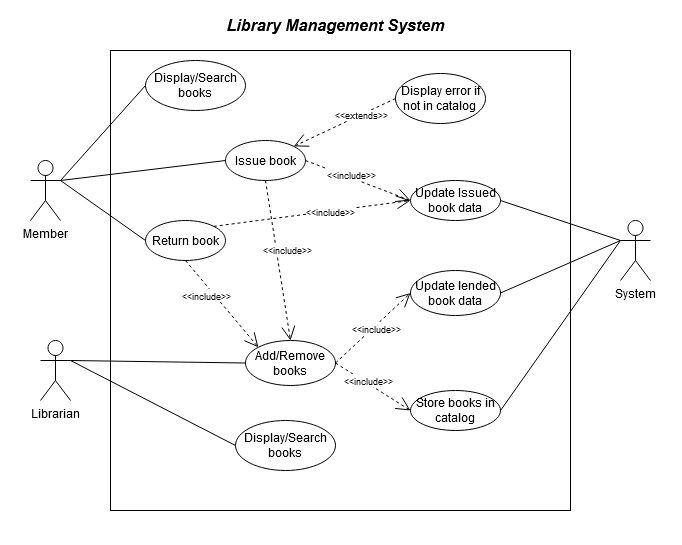

The diagram above was exported from draw.io. Its source (the exported page's mxGraphModel, read from the mxfile embedded in the PNG):
<mxGraphModel dx="1038" dy="585" grid="1" gridSize="10" guides="1" tooltips="1" connect="1" arrows="1" fold="1" page="1" pageScale="1" pageWidth="1169" pageHeight="826" background="#ffffff" math="0" shadow="0">
  <root>
    <mxCell id="0" />
    <mxCell id="1" parent="0" />
    <mxCell id="glMjbdicpxm9SNAEtISa-41" value="" style="whiteSpace=wrap;html=1;aspect=fixed;" parent="1" vertex="1">
      <mxGeometry x="300" y="340" width="460" height="460" as="geometry" />
    </mxCell>
    <mxCell id="glMjbdicpxm9SNAEtISa-42" value="&lt;font face=&quot;Helvetica&quot;&gt;&lt;i&gt;&lt;font style=&quot;font-size: 16px&quot;&gt;&lt;b&gt;Library Management System&lt;/b&gt;&lt;/font&gt;&lt;/i&gt;&lt;/font&gt;" style="text;html=1;strokeColor=none;fillColor=none;align=center;verticalAlign=middle;whiteSpace=wrap;rounded=0;" parent="1" vertex="1">
      <mxGeometry x="397.5" y="290" width="255" height="50" as="geometry" />
    </mxCell>
    <mxCell id="glMjbdicpxm9SNAEtISa-45" value="&lt;div&gt;Librarian&lt;/div&gt;&lt;div&gt;&lt;br&gt;&lt;/div&gt;" style="shape=umlActor;verticalLabelPosition=bottom;verticalAlign=top;html=1;" parent="1" vertex="1">
      <mxGeometry x="230" y="630" width="30" height="60" as="geometry" />
    </mxCell>
    <mxCell id="glMjbdicpxm9SNAEtISa-47" value="&lt;div&gt;Member&lt;/div&gt;" style="shape=umlActor;verticalLabelPosition=bottom;verticalAlign=top;html=1;" parent="1" vertex="1">
      <mxGeometry x="220" y="450" width="30" height="60" as="geometry" />
    </mxCell>
    <mxCell id="glMjbdicpxm9SNAEtISa-57" value="&lt;div&gt;System&lt;/div&gt;" style="shape=umlActor;verticalLabelPosition=bottom;verticalAlign=top;html=1;" parent="1" vertex="1">
      <mxGeometry x="810" y="510" width="30" height="60" as="geometry" />
    </mxCell>
    <mxCell id="Foy3gDNHrETFOu9umCD1-2" value="Issue book" style="ellipse;whiteSpace=wrap;html=1;" parent="1" vertex="1">
      <mxGeometry x="415" y="430" width="80" height="40" as="geometry" />
    </mxCell>
    <mxCell id="Foy3gDNHrETFOu9umCD1-3" value="&lt;div&gt;Return book&lt;/div&gt;" style="ellipse;whiteSpace=wrap;html=1;" parent="1" vertex="1">
      <mxGeometry x="335" y="510" width="80" height="40" as="geometry" />
    </mxCell>
    <mxCell id="Foy3gDNHrETFOu9umCD1-4" value="&lt;div&gt;Display/Search books&lt;/div&gt;" style="ellipse;whiteSpace=wrap;html=1;" parent="1" vertex="1">
      <mxGeometry x="335" y="350" width="100" height="50" as="geometry" />
    </mxCell>
    <mxCell id="Foy3gDNHrETFOu9umCD1-5" value="&lt;div&gt;Add/Remove books&lt;/div&gt;" style="ellipse;whiteSpace=wrap;html=1;" parent="1" vertex="1">
      <mxGeometry x="435" y="630" width="90" height="45" as="geometry" />
    </mxCell>
    <mxCell id="Foy3gDNHrETFOu9umCD1-8" value="Update Issued book data" style="ellipse;whiteSpace=wrap;html=1;" parent="1" vertex="1">
      <mxGeometry x="600" y="470" width="90" height="40" as="geometry" />
    </mxCell>
    <mxCell id="Foy3gDNHrETFOu9umCD1-9" value="&lt;div&gt;Display/Search books&lt;/div&gt;" style="ellipse;whiteSpace=wrap;html=1;" parent="1" vertex="1">
      <mxGeometry x="425" y="710" width="100" height="50" as="geometry" />
    </mxCell>
    <mxCell id="WCKvzekzikmqA7ZvljYD-4" value="" style="endArrow=none;html=1;entryX=0;entryY=0.5;entryDx=0;entryDy=0;exitX=1;exitY=0.3333333333333333;exitDx=0;exitDy=0;exitPerimeter=0;" edge="1" parent="1" source="glMjbdicpxm9SNAEtISa-47" target="Foy3gDNHrETFOu9umCD1-2">
      <mxGeometry width="50" height="50" relative="1" as="geometry">
        <mxPoint x="520" y="580" as="sourcePoint" />
        <mxPoint x="570" y="530" as="targetPoint" />
      </mxGeometry>
    </mxCell>
    <mxCell id="WCKvzekzikmqA7ZvljYD-5" value="" style="endArrow=none;html=1;entryX=0;entryY=0.5;entryDx=0;entryDy=0;exitX=1;exitY=0.3333333333333333;exitDx=0;exitDy=0;exitPerimeter=0;" edge="1" parent="1" source="glMjbdicpxm9SNAEtISa-47" target="Foy3gDNHrETFOu9umCD1-4">
      <mxGeometry width="50" height="50" relative="1" as="geometry">
        <mxPoint x="260" y="410" as="sourcePoint" />
        <mxPoint x="395" y="380" as="targetPoint" />
      </mxGeometry>
    </mxCell>
    <mxCell id="WCKvzekzikmqA7ZvljYD-6" value="" style="endArrow=none;html=1;entryX=0;entryY=0.5;entryDx=0;entryDy=0;" edge="1" parent="1" target="Foy3gDNHrETFOu9umCD1-3">
      <mxGeometry width="50" height="50" relative="1" as="geometry">
        <mxPoint x="250" y="470" as="sourcePoint" />
        <mxPoint x="385" y="445" as="targetPoint" />
      </mxGeometry>
    </mxCell>
    <mxCell id="WCKvzekzikmqA7ZvljYD-7" value="" style="endArrow=none;html=1;entryX=1;entryY=0.5;entryDx=0;entryDy=0;exitX=0;exitY=0.3333333333333333;exitDx=0;exitDy=0;exitPerimeter=0;" edge="1" parent="1" source="glMjbdicpxm9SNAEtISa-57" target="Foy3gDNHrETFOu9umCD1-8">
      <mxGeometry width="50" height="50" relative="1" as="geometry">
        <mxPoint x="260" y="416" as="sourcePoint" />
        <mxPoint x="395" y="510" as="targetPoint" />
      </mxGeometry>
    </mxCell>
    <mxCell id="WCKvzekzikmqA7ZvljYD-12" value="" style="endArrow=none;html=1;entryX=0;entryY=0.5;entryDx=0;entryDy=0;exitX=1;exitY=0.3333333333333333;exitDx=0;exitDy=0;exitPerimeter=0;" edge="1" parent="1" source="glMjbdicpxm9SNAEtISa-45" target="Foy3gDNHrETFOu9umCD1-5">
      <mxGeometry width="50" height="50" relative="1" as="geometry">
        <mxPoint x="270" y="653" as="sourcePoint" />
        <mxPoint x="395" y="590" as="targetPoint" />
      </mxGeometry>
    </mxCell>
    <mxCell id="WCKvzekzikmqA7ZvljYD-13" value="" style="endArrow=none;html=1;entryX=0;entryY=0.5;entryDx=0;entryDy=0;exitX=1;exitY=0.3333333333333333;exitDx=0;exitDy=0;exitPerimeter=0;" edge="1" parent="1" source="glMjbdicpxm9SNAEtISa-45" target="Foy3gDNHrETFOu9umCD1-9">
      <mxGeometry width="50" height="50" relative="1" as="geometry">
        <mxPoint x="260" y="610" as="sourcePoint" />
        <mxPoint x="390" y="657.5" as="targetPoint" />
      </mxGeometry>
    </mxCell>
    <mxCell id="WCKvzekzikmqA7ZvljYD-14" value="&lt;div&gt;Store books in catalog&lt;br&gt;&lt;/div&gt;" style="ellipse;whiteSpace=wrap;html=1;" vertex="1" parent="1">
      <mxGeometry x="600" y="680" width="90" height="40" as="geometry" />
    </mxCell>
    <mxCell id="WCKvzekzikmqA7ZvljYD-15" value="" style="endArrow=none;html=1;entryX=1;entryY=0.5;entryDx=0;entryDy=0;" edge="1" parent="1" target="WCKvzekzikmqA7ZvljYD-14">
      <mxGeometry width="50" height="50" relative="1" as="geometry">
        <mxPoint x="810" y="530" as="sourcePoint" />
        <mxPoint x="675" y="560" as="targetPoint" />
      </mxGeometry>
    </mxCell>
    <mxCell id="WCKvzekzikmqA7ZvljYD-17" value="Use" style="endArrow=open;endSize=12;dashed=1;html=1;exitX=1;exitY=0.5;exitDx=0;exitDy=0;entryX=0;entryY=0.5;entryDx=0;entryDy=0;" edge="1" parent="1" source="Foy3gDNHrETFOu9umCD1-2" target="Foy3gDNHrETFOu9umCD1-8">
      <mxGeometry x="1" y="-465" width="160" relative="1" as="geometry">
        <mxPoint x="500" y="390" as="sourcePoint" />
        <mxPoint x="660" y="390" as="targetPoint" />
        <mxPoint x="551" y="-302" as="offset" />
      </mxGeometry>
    </mxCell>
    <mxCell id="WCKvzekzikmqA7ZvljYD-18" value="&lt;font style=&quot;font-size: 9px&quot;&gt;&amp;lt;&amp;lt;include&amp;gt;&amp;gt;&lt;/font&gt;" style="edgeLabel;html=1;align=center;verticalAlign=middle;resizable=0;points=[];" vertex="1" connectable="0" parent="WCKvzekzikmqA7ZvljYD-17">
      <mxGeometry x="-0.2182" y="-1" relative="1" as="geometry">
        <mxPoint x="5.1399999999999935" y="-2.629999999999999" as="offset" />
      </mxGeometry>
    </mxCell>
    <mxCell id="WCKvzekzikmqA7ZvljYD-24" value="&lt;div&gt;Display error if not in catalog&lt;br&gt;&lt;/div&gt;" style="ellipse;whiteSpace=wrap;html=1;" vertex="1" parent="1">
      <mxGeometry x="585" y="363" width="90" height="50" as="geometry" />
    </mxCell>
    <mxCell id="WCKvzekzikmqA7ZvljYD-25" value="Use" style="endArrow=open;endSize=12;dashed=1;html=1;exitX=0;exitY=0.5;exitDx=0;exitDy=0;entryX=1;entryY=0;entryDx=0;entryDy=0;" edge="1" parent="1" source="WCKvzekzikmqA7ZvljYD-24" target="Foy3gDNHrETFOu9umCD1-2">
      <mxGeometry x="1" y="536" width="160" relative="1" as="geometry">
        <mxPoint x="475" y="380" as="sourcePoint" />
        <mxPoint x="585" y="490" as="targetPoint" />
        <mxPoint x="-182" y="49" as="offset" />
      </mxGeometry>
    </mxCell>
    <mxCell id="WCKvzekzikmqA7ZvljYD-26" value="&lt;div style=&quot;font-size: 9px&quot;&gt;&lt;font style=&quot;font-size: 9px&quot;&gt;&amp;lt;&amp;lt;extends&amp;gt;&amp;gt;&lt;/font&gt;&lt;/div&gt;" style="edgeLabel;html=1;align=center;verticalAlign=middle;resizable=0;points=[];" vertex="1" connectable="0" parent="WCKvzekzikmqA7ZvljYD-25">
      <mxGeometry x="-0.2182" y="-1" relative="1" as="geometry">
        <mxPoint x="6.169999999999991" y="-0.9600000000000009" as="offset" />
      </mxGeometry>
    </mxCell>
    <mxCell id="WCKvzekzikmqA7ZvljYD-27" value="Use" style="endArrow=open;endSize=12;dashed=1;html=1;exitX=1;exitY=0.5;exitDx=0;exitDy=0;entryX=0;entryY=0.5;entryDx=0;entryDy=0;" edge="1" parent="1" source="Foy3gDNHrETFOu9umCD1-5" target="WCKvzekzikmqA7ZvljYD-14">
      <mxGeometry x="-1" y="-445" width="160" relative="1" as="geometry">
        <mxPoint x="480" y="640" as="sourcePoint" />
        <mxPoint x="585" y="670" as="targetPoint" />
        <mxPoint x="-197" y="-468" as="offset" />
      </mxGeometry>
    </mxCell>
    <mxCell id="WCKvzekzikmqA7ZvljYD-28" value="&lt;font style=&quot;font-size: 9px&quot;&gt;&amp;lt;&amp;lt;include&amp;gt;&amp;gt;&lt;/font&gt;" style="edgeLabel;html=1;align=center;verticalAlign=middle;resizable=0;points=[];" vertex="1" connectable="0" parent="WCKvzekzikmqA7ZvljYD-27">
      <mxGeometry x="-0.2182" y="-1" relative="1" as="geometry">
        <mxPoint x="3.9299999999999935" y="-2.7699999999999987" as="offset" />
      </mxGeometry>
    </mxCell>
    <mxCell id="WCKvzekzikmqA7ZvljYD-30" value="Use" style="endArrow=open;endSize=12;dashed=1;html=1;exitX=0.5;exitY=1;exitDx=0;exitDy=0;entryX=0.5;entryY=0;entryDx=0;entryDy=0;" edge="1" parent="1" source="Foy3gDNHrETFOu9umCD1-2" target="Foy3gDNHrETFOu9umCD1-5">
      <mxGeometry x="-1" y="-347" width="160" relative="1" as="geometry">
        <mxPoint x="500" y="450" as="sourcePoint" />
        <mxPoint x="585" y="510" as="targetPoint" />
        <mxPoint x="-13" y="-44" as="offset" />
      </mxGeometry>
    </mxCell>
    <mxCell id="WCKvzekzikmqA7ZvljYD-31" value="&lt;font style=&quot;font-size: 9px&quot;&gt;&amp;lt;&amp;lt;include&amp;gt;&amp;gt;&lt;/font&gt;" style="edgeLabel;html=1;align=center;verticalAlign=middle;resizable=0;points=[];" vertex="1" connectable="0" parent="WCKvzekzikmqA7ZvljYD-30">
      <mxGeometry x="-0.2182" y="-1" relative="1" as="geometry">
        <mxPoint x="12.569999999999993" y="6.16" as="offset" />
      </mxGeometry>
    </mxCell>
    <mxCell id="WCKvzekzikmqA7ZvljYD-34" value="Use" style="endArrow=open;endSize=12;dashed=1;html=1;exitX=0.5;exitY=1;exitDx=0;exitDy=0;entryX=0;entryY=0;entryDx=0;entryDy=0;" edge="1" parent="1" source="Foy3gDNHrETFOu9umCD1-3" target="Foy3gDNHrETFOu9umCD1-5">
      <mxGeometry x="1" y="525" width="160" relative="1" as="geometry">
        <mxPoint x="460" y="470" as="sourcePoint" />
        <mxPoint x="425" y="570" as="targetPoint" />
        <mxPoint x="120" y="391" as="offset" />
      </mxGeometry>
    </mxCell>
    <mxCell id="WCKvzekzikmqA7ZvljYD-35" value="&lt;font style=&quot;font-size: 9px&quot;&gt;&amp;lt;&amp;lt;include&amp;gt;&amp;gt;&lt;/font&gt;" style="edgeLabel;html=1;align=center;verticalAlign=middle;resizable=0;points=[];" vertex="1" connectable="0" parent="WCKvzekzikmqA7ZvljYD-34">
      <mxGeometry x="-0.2182" y="-1" relative="1" as="geometry">
        <mxPoint x="-6.650000000000006" y="0.009999999999999787" as="offset" />
      </mxGeometry>
    </mxCell>
    <mxCell id="WCKvzekzikmqA7ZvljYD-39" value="&lt;div&gt;Update lended book data&lt;/div&gt;" style="ellipse;whiteSpace=wrap;html=1;" vertex="1" parent="1">
      <mxGeometry x="600" y="560" width="90" height="45" as="geometry" />
    </mxCell>
    <mxCell id="WCKvzekzikmqA7ZvljYD-40" value="" style="endArrow=none;html=1;entryX=1;entryY=0.5;entryDx=0;entryDy=0;exitX=0;exitY=0.3333333333333333;exitDx=0;exitDy=0;exitPerimeter=0;" edge="1" parent="1" source="glMjbdicpxm9SNAEtISa-57" target="WCKvzekzikmqA7ZvljYD-39">
      <mxGeometry width="50" height="50" relative="1" as="geometry">
        <mxPoint x="260" y="650" as="sourcePoint" />
        <mxPoint x="455" y="622.5" as="targetPoint" />
      </mxGeometry>
    </mxCell>
    <mxCell id="WCKvzekzikmqA7ZvljYD-41" value="Use" style="endArrow=open;endSize=12;dashed=1;html=1;exitX=1;exitY=0.5;exitDx=0;exitDy=0;entryX=0;entryY=0.5;entryDx=0;entryDy=0;" edge="1" parent="1" source="Foy3gDNHrETFOu9umCD1-5" target="WCKvzekzikmqA7ZvljYD-39">
      <mxGeometry x="-1" y="461" width="160" relative="1" as="geometry">
        <mxPoint x="545" y="622.5" as="sourcePoint" />
        <mxPoint x="600" y="570" as="targetPoint" />
        <mxPoint x="-147" y="207" as="offset" />
      </mxGeometry>
    </mxCell>
    <mxCell id="WCKvzekzikmqA7ZvljYD-42" value="&lt;font style=&quot;font-size: 9px&quot;&gt;&amp;lt;&amp;lt;include&amp;gt;&amp;gt;&lt;/font&gt;" style="edgeLabel;html=1;align=center;verticalAlign=middle;resizable=0;points=[];" vertex="1" connectable="0" parent="WCKvzekzikmqA7ZvljYD-41">
      <mxGeometry x="-0.2182" y="-1" relative="1" as="geometry">
        <mxPoint x="10.269999999999992" y="-8.869999999999997" as="offset" />
      </mxGeometry>
    </mxCell>
    <mxCell id="WCKvzekzikmqA7ZvljYD-43" value="Use" style="endArrow=open;endSize=12;dashed=1;html=1;exitX=1;exitY=0;exitDx=0;exitDy=0;entryX=0;entryY=0.5;entryDx=0;entryDy=0;" edge="1" parent="1" source="Foy3gDNHrETFOu9umCD1-3" target="Foy3gDNHrETFOu9umCD1-8">
      <mxGeometry x="-1" y="-330" width="160" relative="1" as="geometry">
        <mxPoint x="455" y="470" as="sourcePoint" />
        <mxPoint x="480" y="630" as="targetPoint" />
        <mxPoint x="-356" y="-223" as="offset" />
      </mxGeometry>
    </mxCell>
    <mxCell id="WCKvzekzikmqA7ZvljYD-44" value="&lt;font style=&quot;font-size: 9px&quot;&gt;&amp;lt;&amp;lt;include&amp;gt;&amp;gt;&lt;/font&gt;" style="edgeLabel;html=1;align=center;verticalAlign=middle;resizable=0;points=[];" vertex="1" connectable="0" parent="WCKvzekzikmqA7ZvljYD-43">
      <mxGeometry x="-0.2182" y="-1" relative="1" as="geometry">
        <mxPoint x="39.24999999999999" y="-6.68" as="offset" />
      </mxGeometry>
    </mxCell>
  </root>
</mxGraphModel>